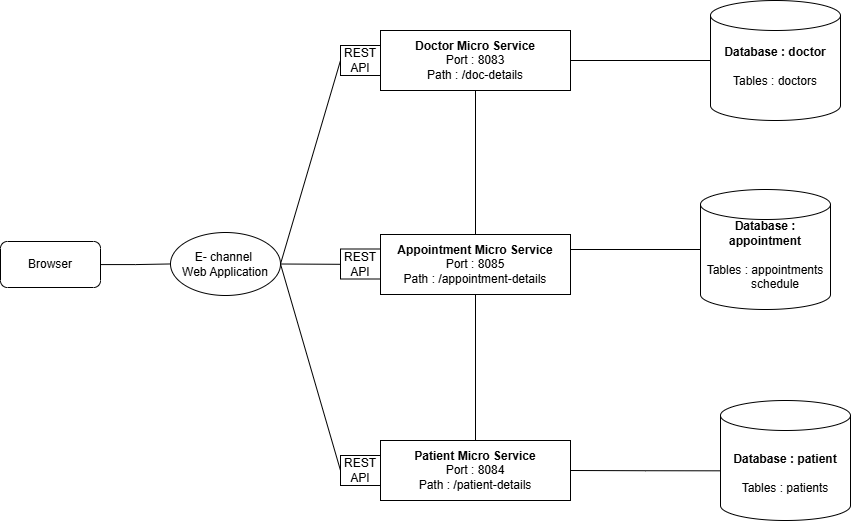

The diagram above was exported from draw.io. Its source (the exported page's mxGraphModel, read from the mxfile embedded in the PNG):
<mxGraphModel dx="1615" dy="803" grid="1" gridSize="10" guides="1" tooltips="1" connect="1" arrows="1" fold="1" page="1" pageScale="1" pageWidth="1169" pageHeight="827" math="0" shadow="0">
  <root>
    <mxCell id="0" />
    <mxCell id="1" parent="0" />
    <mxCell id="iaY6i8sC0SH_CHct9iqQ-9" value="" style="edgeStyle=orthogonalEdgeStyle;rounded=0;orthogonalLoop=1;jettySize=auto;html=1;endArrow=none;startFill=0;" parent="1" source="iaY6i8sC0SH_CHct9iqQ-1" target="iaY6i8sC0SH_CHct9iqQ-3" edge="1">
      <mxGeometry relative="1" as="geometry" />
    </mxCell>
    <mxCell id="iaY6i8sC0SH_CHct9iqQ-1" value="Browser" style="rounded=1;whiteSpace=wrap;html=1;" parent="1" vertex="1">
      <mxGeometry x="80" y="361" width="100" height="46" as="geometry" />
    </mxCell>
    <mxCell id="iaY6i8sC0SH_CHct9iqQ-10" style="rounded=0;orthogonalLoop=1;jettySize=auto;html=1;entryX=0;entryY=0.5;entryDx=0;entryDy=0;exitX=1;exitY=0.5;exitDx=0;exitDy=0;endArrow=none;startFill=0;" parent="1" source="iaY6i8sC0SH_CHct9iqQ-3" target="-y-T-jmKU255u2eptREz-1" edge="1">
      <mxGeometry relative="1" as="geometry" />
    </mxCell>
    <mxCell id="iaY6i8sC0SH_CHct9iqQ-11" style="rounded=0;orthogonalLoop=1;jettySize=auto;html=1;entryX=0;entryY=0.5;entryDx=0;entryDy=0;endArrow=none;startFill=0;exitX=1;exitY=0.5;exitDx=0;exitDy=0;" parent="1" source="iaY6i8sC0SH_CHct9iqQ-3" target="-y-T-jmKU255u2eptREz-3" edge="1">
      <mxGeometry relative="1" as="geometry" />
    </mxCell>
    <mxCell id="iaY6i8sC0SH_CHct9iqQ-12" style="rounded=0;orthogonalLoop=1;jettySize=auto;html=1;exitX=1;exitY=0.5;exitDx=0;exitDy=0;entryX=0;entryY=0.5;entryDx=0;entryDy=0;endArrow=none;startFill=0;" parent="1" source="iaY6i8sC0SH_CHct9iqQ-3" target="iaY6i8sC0SH_CHct9iqQ-8" edge="1">
      <mxGeometry relative="1" as="geometry" />
    </mxCell>
    <mxCell id="iaY6i8sC0SH_CHct9iqQ-3" value="E- channel&amp;nbsp;&lt;br&gt;Web Application" style="ellipse;whiteSpace=wrap;html=1;" parent="1" vertex="1">
      <mxGeometry x="250" y="352" width="110" height="63" as="geometry" />
    </mxCell>
    <mxCell id="iaY6i8sC0SH_CHct9iqQ-20" style="edgeStyle=orthogonalEdgeStyle;rounded=0;orthogonalLoop=1;jettySize=auto;html=1;entryX=0.5;entryY=0;entryDx=0;entryDy=0;endArrow=none;startFill=0;" parent="1" source="iaY6i8sC0SH_CHct9iqQ-4" target="iaY6i8sC0SH_CHct9iqQ-8" edge="1">
      <mxGeometry relative="1" as="geometry" />
    </mxCell>
    <mxCell id="iaY6i8sC0SH_CHct9iqQ-4" value="&lt;b&gt;Doctor Micro Service&lt;/b&gt;&lt;div&gt;Port : 8083&lt;/div&gt;&lt;div&gt;Path : /doc-details&lt;/div&gt;" style="rounded=0;whiteSpace=wrap;html=1;align=center;" parent="1" vertex="1">
      <mxGeometry x="460" y="150" width="190" height="60" as="geometry" />
    </mxCell>
    <mxCell id="iaY6i8sC0SH_CHct9iqQ-7" value="&lt;b&gt;Patient Micro Service&lt;/b&gt;&lt;div&gt;Port : 8084&lt;/div&gt;&lt;div&gt;Path : /patient-details&lt;/div&gt;" style="rounded=0;whiteSpace=wrap;html=1;align=center;" parent="1" vertex="1">
      <mxGeometry x="460" y="560" width="190" height="60" as="geometry" />
    </mxCell>
    <mxCell id="iaY6i8sC0SH_CHct9iqQ-8" value="&lt;b&gt;Appointment Micro Service&lt;/b&gt;&lt;div&gt;Port : 8085&lt;/div&gt;&lt;div&gt;Path : /appointment-details&lt;/div&gt;" style="rounded=0;whiteSpace=wrap;html=1;align=center;" parent="1" vertex="1">
      <mxGeometry x="460" y="354" width="190" height="60" as="geometry" />
    </mxCell>
    <mxCell id="iaY6i8sC0SH_CHct9iqQ-13" value="&lt;b&gt;Database : doctor&lt;/b&gt;&lt;div&gt;&lt;b&gt;&lt;br&gt;&lt;/b&gt;&lt;div&gt;Tables : doctors&lt;br&gt;&lt;div&gt;&lt;b&gt;&lt;br&gt;&lt;/b&gt;&lt;/div&gt;&lt;/div&gt;&lt;/div&gt;" style="shape=cylinder3;whiteSpace=wrap;html=1;boundedLbl=1;backgroundOutline=1;size=15;" parent="1" vertex="1">
      <mxGeometry x="790" y="120" width="130" height="120" as="geometry" />
    </mxCell>
    <mxCell id="iaY6i8sC0SH_CHct9iqQ-18" style="edgeStyle=orthogonalEdgeStyle;rounded=0;orthogonalLoop=1;jettySize=auto;html=1;entryX=1;entryY=0.25;entryDx=0;entryDy=0;endArrow=none;startFill=0;" parent="1" source="iaY6i8sC0SH_CHct9iqQ-14" target="iaY6i8sC0SH_CHct9iqQ-8" edge="1">
      <mxGeometry relative="1" as="geometry" />
    </mxCell>
    <mxCell id="iaY6i8sC0SH_CHct9iqQ-14" value="&lt;b&gt;Database : appointment&lt;/b&gt;&lt;div&gt;&lt;b&gt;&lt;br&gt;&lt;/b&gt;&lt;div&gt;Tables : appointments&lt;/div&gt;&lt;div&gt;&amp;nbsp; &amp;nbsp; &amp;nbsp; schedule&lt;/div&gt;&lt;div&gt;&lt;div&gt;&lt;b&gt;&lt;br&gt;&lt;/b&gt;&lt;/div&gt;&lt;/div&gt;&lt;/div&gt;" style="shape=cylinder3;whiteSpace=wrap;html=1;boundedLbl=1;backgroundOutline=1;size=15;" parent="1" vertex="1">
      <mxGeometry x="780" y="309" width="130" height="120" as="geometry" />
    </mxCell>
    <mxCell id="iaY6i8sC0SH_CHct9iqQ-19" style="edgeStyle=orthogonalEdgeStyle;rounded=0;orthogonalLoop=1;jettySize=auto;html=1;entryX=1;entryY=0.5;entryDx=0;entryDy=0;exitX=0.013;exitY=0.586;exitDx=0;exitDy=0;exitPerimeter=0;endArrow=none;startFill=0;" parent="1" source="iaY6i8sC0SH_CHct9iqQ-15" target="iaY6i8sC0SH_CHct9iqQ-7" edge="1">
      <mxGeometry relative="1" as="geometry" />
    </mxCell>
    <mxCell id="iaY6i8sC0SH_CHct9iqQ-15" value="&lt;b&gt;Database : patient&lt;/b&gt;&lt;div&gt;&lt;b&gt;&lt;br&gt;&lt;/b&gt;&lt;div&gt;Tables : patients&lt;/div&gt;&lt;/div&gt;" style="shape=cylinder3;whiteSpace=wrap;html=1;boundedLbl=1;backgroundOutline=1;size=15;" parent="1" vertex="1">
      <mxGeometry x="800" y="520" width="130" height="120" as="geometry" />
    </mxCell>
    <mxCell id="iaY6i8sC0SH_CHct9iqQ-16" style="edgeStyle=orthogonalEdgeStyle;rounded=0;orthogonalLoop=1;jettySize=auto;html=1;entryX=0;entryY=0.5;entryDx=0;entryDy=0;entryPerimeter=0;endArrow=none;startFill=0;" parent="1" source="iaY6i8sC0SH_CHct9iqQ-4" target="iaY6i8sC0SH_CHct9iqQ-13" edge="1">
      <mxGeometry relative="1" as="geometry" />
    </mxCell>
    <mxCell id="iaY6i8sC0SH_CHct9iqQ-21" style="edgeStyle=orthogonalEdgeStyle;rounded=0;orthogonalLoop=1;jettySize=auto;html=1;exitX=0.5;exitY=0;exitDx=0;exitDy=0;entryX=0.5;entryY=1;entryDx=0;entryDy=0;endArrow=none;startFill=0;" parent="1" source="iaY6i8sC0SH_CHct9iqQ-7" target="iaY6i8sC0SH_CHct9iqQ-8" edge="1">
      <mxGeometry relative="1" as="geometry" />
    </mxCell>
    <mxCell id="-y-T-jmKU255u2eptREz-1" value="REST&lt;br&gt;API" style="rounded=0;whiteSpace=wrap;html=1;" vertex="1" parent="1">
      <mxGeometry x="420" y="165" width="40" height="30" as="geometry" />
    </mxCell>
    <mxCell id="-y-T-jmKU255u2eptREz-2" value="REST&lt;br&gt;API" style="rounded=0;whiteSpace=wrap;html=1;" vertex="1" parent="1">
      <mxGeometry x="420" y="368.5" width="40" height="30" as="geometry" />
    </mxCell>
    <mxCell id="-y-T-jmKU255u2eptREz-3" value="REST&lt;br&gt;API" style="rounded=0;whiteSpace=wrap;html=1;" vertex="1" parent="1">
      <mxGeometry x="420" y="575" width="40" height="30" as="geometry" />
    </mxCell>
  </root>
</mxGraphModel>